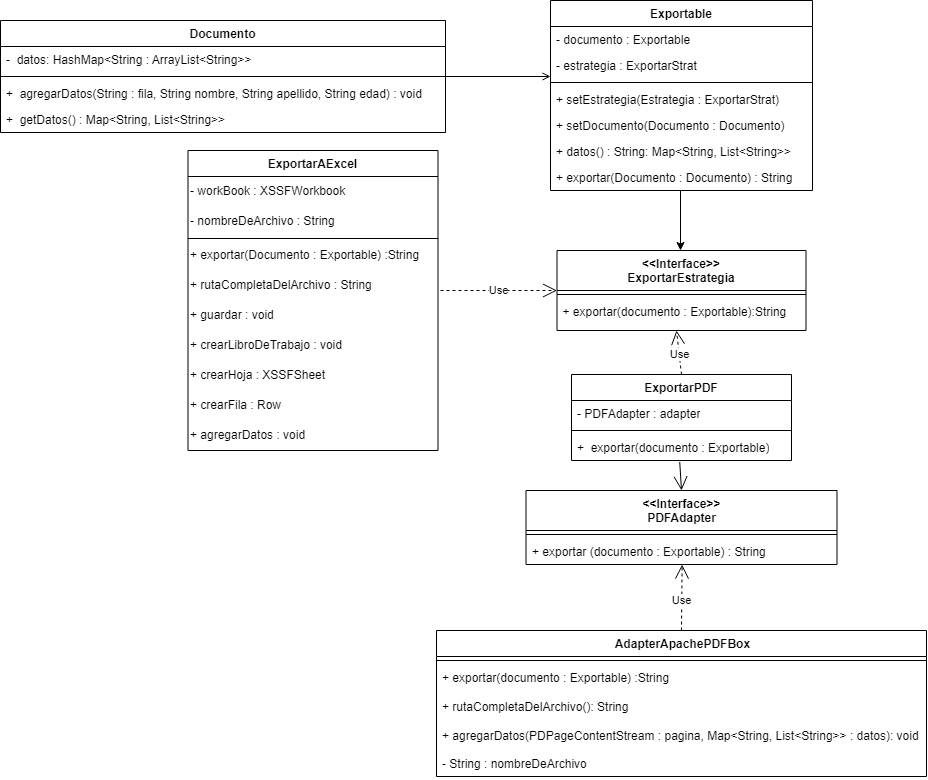

The diagram above was exported from draw.io. Its source (the exported page's mxGraphModel, read from the mxfile embedded in the PNG):
<mxGraphModel dx="797" dy="414" grid="1" gridSize="10" guides="1" tooltips="1" connect="1" arrows="1" fold="1" page="1" pageScale="1" pageWidth="1169" pageHeight="827" math="0" shadow="0">
  <root>
    <mxCell id="WIyWlLk6GJQsqaUBKTNV-0" />
    <mxCell id="WIyWlLk6GJQsqaUBKTNV-1" parent="WIyWlLk6GJQsqaUBKTNV-0" />
    <mxCell id="zkfFHV4jXpPFQw0GAbJ--0" value="Documento" style="swimlane;fontStyle=1;align=center;verticalAlign=top;childLayout=stackLayout;horizontal=1;startSize=26;horizontalStack=0;resizeParent=1;resizeLast=0;collapsible=1;marginBottom=0;rounded=0;shadow=0;strokeWidth=1;swimlaneFillColor=default;" parent="WIyWlLk6GJQsqaUBKTNV-1" vertex="1">
      <mxGeometry x="140" y="30" width="445" height="112" as="geometry">
        <mxRectangle x="230" y="140" width="160" height="26" as="alternateBounds" />
      </mxGeometry>
    </mxCell>
    <mxCell id="zkfFHV4jXpPFQw0GAbJ--1" value="-  datos: HashMap&lt;String : ArrayList&lt;String&gt;&gt;" style="text;align=left;verticalAlign=top;spacingLeft=4;spacingRight=4;overflow=hidden;rotatable=0;points=[[0,0.5],[1,0.5]];portConstraint=eastwest;" parent="zkfFHV4jXpPFQw0GAbJ--0" vertex="1">
      <mxGeometry y="26" width="445" height="26" as="geometry" />
    </mxCell>
    <mxCell id="zkfFHV4jXpPFQw0GAbJ--4" value="" style="line;html=1;strokeWidth=1;align=left;verticalAlign=middle;spacingTop=-1;spacingLeft=3;spacingRight=3;rotatable=0;labelPosition=right;points=[];portConstraint=eastwest;" parent="zkfFHV4jXpPFQw0GAbJ--0" vertex="1">
      <mxGeometry y="52" width="445" height="8" as="geometry" />
    </mxCell>
    <mxCell id="NO4evhk_p9bPj4lN8kUN-1" value="+  agregarDatos(String : fila, String nombre, String apellido, String edad) : void" style="text;align=left;verticalAlign=top;spacingLeft=4;spacingRight=4;overflow=hidden;rotatable=0;points=[[0,0.5],[1,0.5]];portConstraint=eastwest;" parent="zkfFHV4jXpPFQw0GAbJ--0" vertex="1">
      <mxGeometry y="60" width="445" height="26" as="geometry" />
    </mxCell>
    <mxCell id="NO4evhk_p9bPj4lN8kUN-2" value="+  getDatos() : Map&lt;String, List&lt;String&gt;&gt;" style="text;align=left;verticalAlign=top;spacingLeft=4;spacingRight=4;overflow=hidden;rotatable=0;points=[[0,0.5],[1,0.5]];portConstraint=eastwest;" parent="zkfFHV4jXpPFQw0GAbJ--0" vertex="1">
      <mxGeometry y="86" width="445" height="26" as="geometry" />
    </mxCell>
    <mxCell id="zkfFHV4jXpPFQw0GAbJ--6" value="&lt;&lt;Interface&gt;&gt;&#10;ExportarEstrategia" style="swimlane;fontStyle=1;align=center;verticalAlign=top;childLayout=stackLayout;horizontal=1;startSize=40;horizontalStack=0;resizeParent=1;resizeLast=0;collapsible=1;marginBottom=0;rounded=0;shadow=0;strokeWidth=1;swimlaneFillColor=default;" parent="WIyWlLk6GJQsqaUBKTNV-1" vertex="1">
      <mxGeometry x="696.5" y="260" width="249" height="80" as="geometry">
        <mxRectangle x="130" y="380" width="160" height="26" as="alternateBounds" />
      </mxGeometry>
    </mxCell>
    <mxCell id="zkfFHV4jXpPFQw0GAbJ--9" value="" style="line;html=1;strokeWidth=1;align=left;verticalAlign=middle;spacingTop=-1;spacingLeft=3;spacingRight=3;rotatable=0;labelPosition=right;points=[];portConstraint=eastwest;" parent="zkfFHV4jXpPFQw0GAbJ--6" vertex="1">
      <mxGeometry y="40" width="249" height="8" as="geometry" />
    </mxCell>
    <mxCell id="zkfFHV4jXpPFQw0GAbJ--11" value="+ exportar(documento : Exportable):String" style="text;align=left;verticalAlign=top;spacingLeft=4;spacingRight=4;overflow=hidden;rotatable=0;points=[[0,0.5],[1,0.5]];portConstraint=eastwest;" parent="zkfFHV4jXpPFQw0GAbJ--6" vertex="1">
      <mxGeometry y="48" width="249" height="26" as="geometry" />
    </mxCell>
    <mxCell id="zkfFHV4jXpPFQw0GAbJ--13" value="ExportarAExcel" style="swimlane;fontStyle=1;align=center;verticalAlign=top;childLayout=stackLayout;horizontal=1;startSize=26;horizontalStack=0;resizeParent=1;resizeLast=0;collapsible=1;marginBottom=0;rounded=0;shadow=0;strokeWidth=1;swimlaneLine=1;glass=0;fillColor=default;gradientColor=none;swimlaneFillColor=default;perimeterSpacing=1;" parent="WIyWlLk6GJQsqaUBKTNV-1" vertex="1">
      <mxGeometry x="327.5" y="160" width="250" height="300" as="geometry">
        <mxRectangle x="340" y="380" width="170" height="26" as="alternateBounds" />
      </mxGeometry>
    </mxCell>
    <mxCell id="oykFUfWzF0iran7GG84D-37" value="- workBook : XSSFWorkbook" style="text;html=1;align=left;verticalAlign=middle;resizable=0;points=[];autosize=1;strokeColor=none;fillColor=none;" parent="zkfFHV4jXpPFQw0GAbJ--13" vertex="1">
      <mxGeometry y="26" width="250" height="30" as="geometry" />
    </mxCell>
    <mxCell id="oykFUfWzF0iran7GG84D-28" value="- nombreDeArchivo : String" style="text;html=1;align=left;verticalAlign=middle;resizable=0;points=[];autosize=1;strokeColor=none;fillColor=none;" parent="zkfFHV4jXpPFQw0GAbJ--13" vertex="1">
      <mxGeometry y="56" width="250" height="30" as="geometry" />
    </mxCell>
    <mxCell id="oykFUfWzF0iran7GG84D-27" style="line;html=1;strokeWidth=1;align=left;verticalAlign=middle;spacingTop=-1;spacingLeft=3;spacingRight=3;rotatable=0;labelPosition=right;points=[];portConstraint=eastwest;" parent="zkfFHV4jXpPFQw0GAbJ--13" vertex="1">
      <mxGeometry y="86" width="250" height="4" as="geometry" />
    </mxCell>
    <mxCell id="oykFUfWzF0iran7GG84D-1" value="+ exportar(Documento :&amp;nbsp;Exportable) :String" style="text;html=1;align=left;verticalAlign=middle;resizable=0;points=[];autosize=1;strokeColor=none;fillColor=none;" parent="zkfFHV4jXpPFQw0GAbJ--13" vertex="1">
      <mxGeometry y="90" width="250" height="30" as="geometry" />
    </mxCell>
    <mxCell id="oykFUfWzF0iran7GG84D-29" value="+ rutaCompletaDelArchivo : String" style="text;html=1;align=left;verticalAlign=middle;resizable=0;points=[];autosize=1;strokeColor=none;fillColor=none;" parent="zkfFHV4jXpPFQw0GAbJ--13" vertex="1">
      <mxGeometry y="120" width="250" height="30" as="geometry" />
    </mxCell>
    <mxCell id="oykFUfWzF0iran7GG84D-30" value="+ guardar : void" style="text;html=1;align=left;verticalAlign=middle;resizable=0;points=[];autosize=1;strokeColor=none;fillColor=none;" parent="zkfFHV4jXpPFQw0GAbJ--13" vertex="1">
      <mxGeometry y="150" width="250" height="30" as="geometry" />
    </mxCell>
    <mxCell id="oykFUfWzF0iran7GG84D-31" value="+ crearLibroDeTrabajo : void" style="text;html=1;align=left;verticalAlign=middle;resizable=0;points=[];autosize=1;strokeColor=none;fillColor=none;" parent="zkfFHV4jXpPFQw0GAbJ--13" vertex="1">
      <mxGeometry y="180" width="250" height="30" as="geometry" />
    </mxCell>
    <mxCell id="oykFUfWzF0iran7GG84D-32" value="+ crearHoja : XSSFSheet" style="text;html=1;align=left;verticalAlign=middle;resizable=0;points=[];autosize=1;strokeColor=none;fillColor=none;" parent="zkfFHV4jXpPFQw0GAbJ--13" vertex="1">
      <mxGeometry y="210" width="250" height="30" as="geometry" />
    </mxCell>
    <mxCell id="oykFUfWzF0iran7GG84D-34" value="+ crearFila : Row" style="text;html=1;align=left;verticalAlign=middle;resizable=0;points=[];autosize=1;strokeColor=none;fillColor=none;" parent="zkfFHV4jXpPFQw0GAbJ--13" vertex="1">
      <mxGeometry y="240" width="250" height="30" as="geometry" />
    </mxCell>
    <mxCell id="oykFUfWzF0iran7GG84D-35" value="+ agregarDatos : void" style="text;html=1;align=left;verticalAlign=middle;resizable=0;points=[];autosize=1;strokeColor=none;fillColor=none;" parent="zkfFHV4jXpPFQw0GAbJ--13" vertex="1">
      <mxGeometry y="270" width="250" height="30" as="geometry" />
    </mxCell>
    <mxCell id="oykFUfWzF0iran7GG84D-7" style="edgeStyle=orthogonalEdgeStyle;rounded=0;orthogonalLoop=1;jettySize=auto;html=1;" parent="WIyWlLk6GJQsqaUBKTNV-1" source="zkfFHV4jXpPFQw0GAbJ--17" edge="1">
      <mxGeometry relative="1" as="geometry">
        <mxPoint x="820" y="260" as="targetPoint" />
        <Array as="points">
          <mxPoint x="820" y="260" />
        </Array>
      </mxGeometry>
    </mxCell>
    <mxCell id="zkfFHV4jXpPFQw0GAbJ--17" value="Exportable" style="swimlane;fontStyle=1;align=center;verticalAlign=top;childLayout=stackLayout;horizontal=1;startSize=26;horizontalStack=0;resizeParent=1;resizeLast=0;collapsible=1;marginBottom=0;rounded=0;shadow=0;strokeWidth=1;swimlaneFillColor=default;" parent="WIyWlLk6GJQsqaUBKTNV-1" vertex="1">
      <mxGeometry x="690" y="10" width="262" height="190" as="geometry">
        <mxRectangle x="550" y="140" width="160" height="26" as="alternateBounds" />
      </mxGeometry>
    </mxCell>
    <mxCell id="zkfFHV4jXpPFQw0GAbJ--20" value="- documento : Exportable" style="text;align=left;verticalAlign=top;spacingLeft=4;spacingRight=4;overflow=hidden;rotatable=0;points=[[0,0.5],[1,0.5]];portConstraint=eastwest;rounded=0;shadow=0;html=0;" parent="zkfFHV4jXpPFQw0GAbJ--17" vertex="1">
      <mxGeometry y="26" width="262" height="26" as="geometry" />
    </mxCell>
    <mxCell id="zkfFHV4jXpPFQw0GAbJ--22" value="- estrategia : ExportarStrat" style="text;align=left;verticalAlign=top;spacingLeft=4;spacingRight=4;overflow=hidden;rotatable=0;points=[[0,0.5],[1,0.5]];portConstraint=eastwest;rounded=0;shadow=0;html=0;" parent="zkfFHV4jXpPFQw0GAbJ--17" vertex="1">
      <mxGeometry y="52" width="262" height="26" as="geometry" />
    </mxCell>
    <mxCell id="zkfFHV4jXpPFQw0GAbJ--23" value="" style="line;html=1;strokeWidth=1;align=left;verticalAlign=middle;spacingTop=-1;spacingLeft=3;spacingRight=3;rotatable=0;labelPosition=right;points=[];portConstraint=eastwest;" parent="zkfFHV4jXpPFQw0GAbJ--17" vertex="1">
      <mxGeometry y="78" width="262" height="8" as="geometry" />
    </mxCell>
    <mxCell id="zkfFHV4jXpPFQw0GAbJ--24" value="+ setEstrategia(Estrategia : ExportarStrat)" style="text;align=left;verticalAlign=top;spacingLeft=4;spacingRight=4;overflow=hidden;rotatable=0;points=[[0,0.5],[1,0.5]];portConstraint=eastwest;" parent="zkfFHV4jXpPFQw0GAbJ--17" vertex="1">
      <mxGeometry y="86" width="262" height="26" as="geometry" />
    </mxCell>
    <mxCell id="zkfFHV4jXpPFQw0GAbJ--25" value="+ setDocumento(Documento : Documento)" style="text;align=left;verticalAlign=top;spacingLeft=4;spacingRight=4;overflow=hidden;rotatable=0;points=[[0,0.5],[1,0.5]];portConstraint=eastwest;" parent="zkfFHV4jXpPFQw0GAbJ--17" vertex="1">
      <mxGeometry y="112" width="262" height="26" as="geometry" />
    </mxCell>
    <mxCell id="NO4evhk_p9bPj4lN8kUN-4" value="+ datos() : String: Map&lt;String, List&lt;String&gt;&gt;" style="text;align=left;verticalAlign=top;spacingLeft=4;spacingRight=4;overflow=hidden;rotatable=0;points=[[0,0.5],[1,0.5]];portConstraint=eastwest;" parent="zkfFHV4jXpPFQw0GAbJ--17" vertex="1">
      <mxGeometry y="138" width="262" height="26" as="geometry" />
    </mxCell>
    <mxCell id="NO4evhk_p9bPj4lN8kUN-3" value="+ exportar(Documento : Documento) : String" style="text;align=left;verticalAlign=top;spacingLeft=4;spacingRight=4;overflow=hidden;rotatable=0;points=[[0,0.5],[1,0.5]];portConstraint=eastwest;" parent="zkfFHV4jXpPFQw0GAbJ--17" vertex="1">
      <mxGeometry y="164" width="262" height="26" as="geometry" />
    </mxCell>
    <mxCell id="zkfFHV4jXpPFQw0GAbJ--26" value="" style="endArrow=open;shadow=0;strokeWidth=1;rounded=0;curved=0;endFill=1;edgeStyle=elbowEdgeStyle;elbow=vertical;" parent="WIyWlLk6GJQsqaUBKTNV-1" source="zkfFHV4jXpPFQw0GAbJ--0" target="zkfFHV4jXpPFQw0GAbJ--17" edge="1">
      <mxGeometry x="0.5" y="41" relative="1" as="geometry">
        <mxPoint x="380" y="192" as="sourcePoint" />
        <mxPoint x="540" y="192" as="targetPoint" />
        <mxPoint x="-40" y="32" as="offset" />
      </mxGeometry>
    </mxCell>
    <mxCell id="oykFUfWzF0iran7GG84D-2" value="&lt;b&gt;ExportarPDF&lt;/b&gt;" style="swimlane;fontStyle=0;align=center;verticalAlign=top;childLayout=stackLayout;horizontal=1;startSize=26;horizontalStack=0;resizeParent=1;resizeParentMax=0;resizeLast=0;collapsible=1;marginBottom=0;whiteSpace=wrap;html=1;swimlaneFillColor=default;" parent="WIyWlLk6GJQsqaUBKTNV-1" vertex="1">
      <mxGeometry x="711" y="384" width="220" height="86" as="geometry" />
    </mxCell>
    <mxCell id="NO4evhk_p9bPj4lN8kUN-6" value="- PDFAdapter : adapter" style="text;strokeColor=none;fillColor=none;align=left;verticalAlign=top;spacingLeft=4;spacingRight=4;overflow=hidden;rotatable=0;points=[[0,0.5],[1,0.5]];portConstraint=eastwest;whiteSpace=wrap;html=1;" parent="oykFUfWzF0iran7GG84D-2" vertex="1">
      <mxGeometry y="26" width="220" height="26" as="geometry" />
    </mxCell>
    <mxCell id="oykFUfWzF0iran7GG84D-4" value="" style="line;strokeWidth=1;fillColor=none;align=left;verticalAlign=middle;spacingTop=-1;spacingLeft=3;spacingRight=3;rotatable=0;labelPosition=right;points=[];portConstraint=eastwest;strokeColor=inherit;" parent="oykFUfWzF0iran7GG84D-2" vertex="1">
      <mxGeometry y="52" width="220" height="8" as="geometry" />
    </mxCell>
    <mxCell id="oykFUfWzF0iran7GG84D-5" value="+&amp;nbsp; exportar(documento :&amp;nbsp;Exportable)" style="text;strokeColor=none;fillColor=none;align=left;verticalAlign=top;spacingLeft=4;spacingRight=4;overflow=hidden;rotatable=0;points=[[0,0.5],[1,0.5]];portConstraint=eastwest;whiteSpace=wrap;html=1;" parent="oykFUfWzF0iran7GG84D-2" vertex="1">
      <mxGeometry y="60" width="220" height="26" as="geometry" />
    </mxCell>
    <mxCell id="oykFUfWzF0iran7GG84D-8" value="Use" style="endArrow=open;endSize=12;dashed=1;html=1;rounded=0;exitX=0.5;exitY=0;exitDx=0;exitDy=0;" parent="WIyWlLk6GJQsqaUBKTNV-1" source="oykFUfWzF0iran7GG84D-2" edge="1">
      <mxGeometry x="-0.0819" width="160" relative="1" as="geometry">
        <mxPoint x="330" y="450" as="sourcePoint" />
        <mxPoint x="816" y="340" as="targetPoint" />
        <Array as="points" />
        <mxPoint as="offset" />
      </mxGeometry>
    </mxCell>
    <mxCell id="oykFUfWzF0iran7GG84D-9" value="Use" style="endArrow=open;endSize=12;dashed=1;html=1;rounded=0;entryX=0;entryY=0.5;entryDx=0;entryDy=0;" parent="WIyWlLk6GJQsqaUBKTNV-1" target="zkfFHV4jXpPFQw0GAbJ--6" edge="1">
      <mxGeometry width="160" relative="1" as="geometry">
        <mxPoint x="580" y="300" as="sourcePoint" />
        <mxPoint x="490" y="450" as="targetPoint" />
      </mxGeometry>
    </mxCell>
    <mxCell id="oykFUfWzF0iran7GG84D-10" value="&lt;div&gt;&amp;lt;&amp;lt;Interface&amp;gt;&amp;gt;&lt;/div&gt;&lt;div&gt;PDFAdapter &lt;br&gt;&lt;/div&gt;" style="swimlane;fontStyle=1;align=center;verticalAlign=top;childLayout=stackLayout;horizontal=1;startSize=40;horizontalStack=0;resizeParent=1;resizeParentMax=0;resizeLast=0;collapsible=1;marginBottom=0;whiteSpace=wrap;html=1;swimlaneFillColor=default;" parent="WIyWlLk6GJQsqaUBKTNV-1" vertex="1">
      <mxGeometry x="665.5" y="500" width="311" height="74" as="geometry" />
    </mxCell>
    <mxCell id="oykFUfWzF0iran7GG84D-12" value="" style="line;strokeWidth=1;fillColor=none;align=left;verticalAlign=middle;spacingTop=-1;spacingLeft=3;spacingRight=3;rotatable=0;labelPosition=right;points=[];portConstraint=eastwest;strokeColor=inherit;" parent="oykFUfWzF0iran7GG84D-10" vertex="1">
      <mxGeometry y="40" width="311" height="8" as="geometry" />
    </mxCell>
    <mxCell id="oykFUfWzF0iran7GG84D-13" value="+ exportar (documento :&amp;nbsp;Exportable) : String" style="text;strokeColor=none;fillColor=none;align=left;verticalAlign=top;spacingLeft=4;spacingRight=4;overflow=hidden;rotatable=0;points=[[0,0.5],[1,0.5]];portConstraint=eastwest;whiteSpace=wrap;html=1;" parent="oykFUfWzF0iran7GG84D-10" vertex="1">
      <mxGeometry y="48" width="311" height="26" as="geometry" />
    </mxCell>
    <mxCell id="oykFUfWzF0iran7GG84D-18" value="&amp;nbsp;AdapterApachePDFBox" style="swimlane;fontStyle=1;align=center;verticalAlign=top;childLayout=stackLayout;horizontal=1;startSize=26;horizontalStack=0;resizeParent=1;resizeParentMax=0;resizeLast=0;collapsible=1;marginBottom=0;whiteSpace=wrap;html=1;swimlaneFillColor=default;" parent="WIyWlLk6GJQsqaUBKTNV-1" vertex="1">
      <mxGeometry x="576" y="640" width="490" height="146" as="geometry" />
    </mxCell>
    <mxCell id="oykFUfWzF0iran7GG84D-20" value="" style="line;strokeWidth=1;fillColor=none;align=left;verticalAlign=middle;spacingTop=-1;spacingLeft=3;spacingRight=3;rotatable=0;labelPosition=right;points=[];portConstraint=eastwest;strokeColor=inherit;" parent="oykFUfWzF0iran7GG84D-18" vertex="1">
      <mxGeometry y="26" width="490" height="8" as="geometry" />
    </mxCell>
    <mxCell id="oykFUfWzF0iran7GG84D-21" value="&lt;div&gt;+ exportar(documento :&amp;nbsp;Exportable) :String&lt;/div&gt;&lt;div&gt;&lt;br&gt;&lt;/div&gt;&lt;div&gt;+ rutaCompletaDelArchivo(): String&lt;br&gt;&lt;/div&gt;&lt;div&gt;&lt;br&gt;&lt;/div&gt;&lt;div&gt;+ agregarDatos(PDPageContentStream : pagina,&amp;nbsp;&lt;span style=&quot;text-wrap: nowrap; background-color: initial;&quot;&gt;Map&amp;lt;String, List&amp;lt;String&amp;gt;&amp;gt; : datos&lt;/span&gt;&lt;span style=&quot;background-color: initial;&quot;&gt;): void&lt;/span&gt;&lt;/div&gt;&lt;div&gt;&lt;br&gt;&lt;/div&gt;&lt;div&gt;&lt;br&gt;&lt;/div&gt;" style="text;strokeColor=none;fillColor=none;align=left;verticalAlign=top;spacingLeft=4;spacingRight=4;overflow=hidden;rotatable=0;points=[[0,0.5],[1,0.5]];portConstraint=eastwest;whiteSpace=wrap;html=1;" parent="oykFUfWzF0iran7GG84D-18" vertex="1">
      <mxGeometry y="34" width="490" height="86" as="geometry" />
    </mxCell>
    <mxCell id="NO4evhk_p9bPj4lN8kUN-7" value="- String : nombreDeArchivo" style="text;strokeColor=none;fillColor=none;align=left;verticalAlign=top;spacingLeft=4;spacingRight=4;overflow=hidden;rotatable=0;points=[[0,0.5],[1,0.5]];portConstraint=eastwest;whiteSpace=wrap;html=1;" parent="oykFUfWzF0iran7GG84D-18" vertex="1">
      <mxGeometry y="120" width="490" height="26" as="geometry" />
    </mxCell>
    <mxCell id="oykFUfWzF0iran7GG84D-24" value="" style="endArrow=open;endFill=1;endSize=12;html=1;rounded=0;exitX=0.492;exitY=1.055;exitDx=0;exitDy=0;exitPerimeter=0;entryX=0.5;entryY=0;entryDx=0;entryDy=0;" parent="WIyWlLk6GJQsqaUBKTNV-1" source="oykFUfWzF0iran7GG84D-5" edge="1" target="oykFUfWzF0iran7GG84D-10">
      <mxGeometry width="160" relative="1" as="geometry">
        <mxPoint x="330" y="450" as="sourcePoint" />
        <mxPoint x="836" y="500" as="targetPoint" />
      </mxGeometry>
    </mxCell>
    <mxCell id="oykFUfWzF0iran7GG84D-25" value="Use" style="endArrow=open;endSize=12;dashed=1;html=1;rounded=0;entryX=0.502;entryY=1.002;entryDx=0;entryDy=0;entryPerimeter=0;exitX=0.5;exitY=0;exitDx=0;exitDy=0;" parent="WIyWlLk6GJQsqaUBKTNV-1" target="oykFUfWzF0iran7GG84D-13" edge="1" source="oykFUfWzF0iran7GG84D-18">
      <mxGeometry x="-0.0902" width="160" relative="1" as="geometry">
        <mxPoint x="836" y="640" as="sourcePoint" />
        <mxPoint x="490" y="450" as="targetPoint" />
        <mxPoint as="offset" />
      </mxGeometry>
    </mxCell>
  </root>
</mxGraphModel>